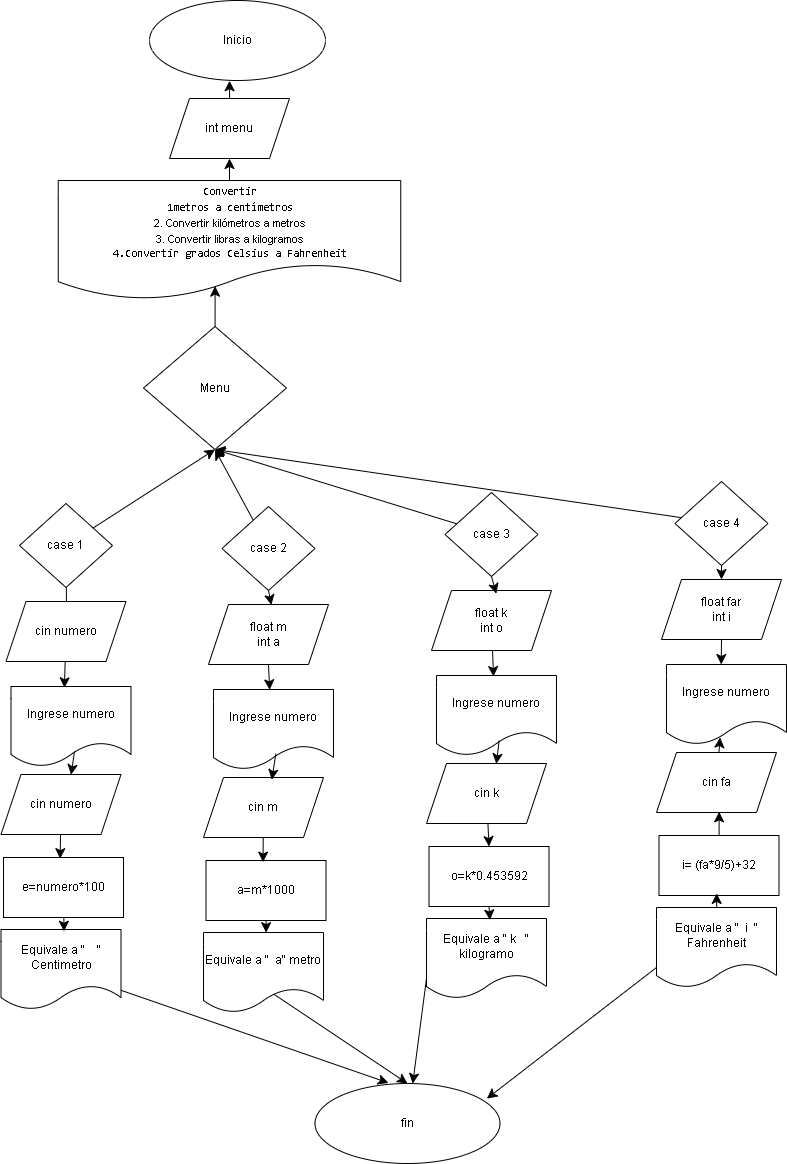

The diagram above was exported from draw.io. Its source (the exported page's mxGraphModel, read from the mxfile embedded in the PNG):
<mxGraphModel dx="2013" dy="2210" grid="0" gridSize="10" guides="1" tooltips="1" connect="1" arrows="1" fold="1" page="0" pageScale="1" pageWidth="827" pageHeight="1169" math="0" shadow="0">
  <root>
    <mxCell id="0" />
    <mxCell id="1" parent="0" />
    <mxCell id="NQnGz9wY9Kvq9QNa0RDM-1" parent="1" style="ellipse;whiteSpace=wrap;html=1;" value="Inicio" vertex="1">
      <mxGeometry height="80" width="176" x="103" y="-547" as="geometry" />
    </mxCell>
    <mxCell id="NQnGz9wY9Kvq9QNa0RDM-2" parent="1" style="shape=parallelogram;perimeter=parallelogramPerimeter;whiteSpace=wrap;html=1;fixedSize=1;" value="int menu" vertex="1">
      <mxGeometry height="60" width="120" x="123" y="-449" as="geometry" />
    </mxCell>
    <mxCell id="NQnGz9wY9Kvq9QNa0RDM-13" edge="1" parent="1" source="NQnGz9wY9Kvq9QNa0RDM-3" style="edgeStyle=none;curved=1;rounded=0;orthogonalLoop=1;jettySize=auto;html=1;fontSize=12;startSize=8;endSize=8;" target="NQnGz9wY9Kvq9QNa0RDM-2" value="">
      <mxGeometry relative="1" as="geometry" />
    </mxCell>
    <mxCell id="NQnGz9wY9Kvq9QNa0RDM-3" parent="1" style="shape=document;whiteSpace=wrap;html=1;boundedLbl=1;" value="&lt;span style=&quot;font-size:8.5pt;mso-bidi-font-size:11.0pt;&amp;lt;br/&amp;gt;line-height:115%;font-family:Consolas;mso-fareast-font-family:Consolas;&amp;lt;br/&amp;gt;mso-bidi-font-family:&amp;quot;Times New Roman&amp;quot;;mso-bidi-theme-font:minor-bidi;&amp;lt;br/&amp;gt;mso-ansi-language:ES-SV;mso-fareast-language:EN-US;mso-bidi-language:AR-SA&quot;&gt;Convertir&lt;br&gt;1metros a centímetros&lt;/span&gt;&lt;span style=&quot;font-size:10.5pt;mso-bidi-font-size:&amp;lt;br/&amp;gt;11.0pt;line-height:115%;font-family:&amp;quot;Calibri&amp;quot;,sans-serif;mso-fareast-font-family:&amp;lt;br/&amp;gt;Calibri;mso-bidi-font-family:&amp;quot;Times New Roman&amp;quot;;mso-bidi-theme-font:minor-bidi;&amp;lt;br/&amp;gt;mso-ansi-language:ES-SV;mso-fareast-language:EN-US;mso-bidi-language:AR-SA&quot;&gt;&lt;br&gt;&lt;/span&gt;&lt;span style=&quot;font-size:8.5pt;mso-bidi-font-size:11.0pt;line-height:115%;&amp;lt;br/&amp;gt;font-family:Consolas;mso-fareast-font-family:Consolas;mso-bidi-font-family:&amp;lt;br/&amp;gt;&amp;quot;Times New Roman&amp;quot;;mso-bidi-theme-font:minor-bidi;mso-ansi-language:ES-SV;&amp;lt;br/&amp;gt;mso-fareast-language:EN-US;mso-bidi-language:AR-SA&quot;&gt;2. Convertir kilómetros a metros&lt;/span&gt;&lt;span style=&quot;font-size:10.5pt;mso-bidi-font-size:11.0pt;&amp;lt;br/&amp;gt;line-height:115%;font-family:&amp;quot;Calibri&amp;quot;,sans-serif;mso-fareast-font-family:Calibri;&amp;lt;br/&amp;gt;mso-bidi-font-family:&amp;quot;Times New Roman&amp;quot;;mso-bidi-theme-font:minor-bidi;&amp;lt;br/&amp;gt;mso-ansi-language:ES-SV;mso-fareast-language:EN-US;mso-bidi-language:AR-SA&quot;&gt;&lt;br&gt;&lt;/span&gt;&lt;span style=&quot;font-size:8.5pt;mso-bidi-font-size:11.0pt;line-height:115%;&amp;lt;br/&amp;gt;font-family:Consolas;mso-fareast-font-family:Consolas;mso-bidi-font-family:&amp;lt;br/&amp;gt;&amp;quot;Times New Roman&amp;quot;;mso-bidi-theme-font:minor-bidi;mso-ansi-language:ES-SV;&amp;lt;br/&amp;gt;mso-fareast-language:EN-US;mso-bidi-language:AR-SA&quot;&gt;3. &lt;/span&gt;&lt;span lang=&quot;EN-US&quot; style=&quot;font-size:8.5pt;mso-bidi-font-size:11.0pt;line-height:115%;font-family:&amp;lt;br/&amp;gt;Consolas;mso-fareast-font-family:Consolas;mso-bidi-font-family:&amp;quot;Times New Roman&amp;quot;;&amp;lt;br/&amp;gt;mso-bidi-theme-font:minor-bidi;mso-ansi-language:EN-US;mso-fareast-language:&amp;lt;br/&amp;gt;EN-US;mso-bidi-language:AR-SA&quot;&gt;Convertir libras a kilogramos&lt;/span&gt;&lt;div&gt;&lt;span lang=&quot;EN-US&quot; style=&quot;font-size:8.5pt;mso-bidi-font-size:11.0pt;&amp;lt;br/&amp;gt;line-height:115%;font-family:Consolas;mso-fareast-font-family:Consolas;&amp;lt;br/&amp;gt;mso-bidi-font-family:&amp;quot;Times New Roman&amp;quot;;mso-bidi-theme-font:minor-bidi;&amp;lt;br/&amp;gt;mso-ansi-language:EN-US;mso-fareast-language:EN-US;mso-bidi-language:AR-SA&quot;&gt;4.Convertir grados Celsius a Fahrenheit&lt;/span&gt;&lt;/div&gt;" vertex="1">
      <mxGeometry height="119" width="342.5" x="11.75" y="-367" as="geometry" />
    </mxCell>
    <mxCell id="NQnGz9wY9Kvq9QNa0RDM-4" parent="1" style="rhombus;whiteSpace=wrap;html=1;" value="Menu" vertex="1">
      <mxGeometry height="123" width="143" x="97" y="-221" as="geometry" />
    </mxCell>
    <mxCell id="NQnGz9wY9Kvq9QNa0RDM-55" edge="1" parent="1" source="NQnGz9wY9Kvq9QNa0RDM-5" style="edgeStyle=none;curved=1;rounded=0;orthogonalLoop=1;jettySize=auto;html=1;fontSize=12;startSize=8;endSize=8;entryX=0.5;entryY=0;entryDx=0;entryDy=0;" target="NQnGz9wY9Kvq9QNa0RDM-35" value="">
      <mxGeometry relative="1" as="geometry">
        <Array as="points">
          <mxPoint x="20" y="64" />
        </Array>
      </mxGeometry>
    </mxCell>
    <mxCell id="NQnGz9wY9Kvq9QNa0RDM-5" parent="1" style="rhombus;whiteSpace=wrap;html=1;" value="case 1" vertex="1">
      <mxGeometry height="84" width="93" x="-27" y="-44" as="geometry" />
    </mxCell>
    <mxCell id="NQnGz9wY9Kvq9QNa0RDM-6" parent="1" style="shape=document;whiteSpace=wrap;html=1;boundedLbl=1;" value="Ingrese numero" vertex="1">
      <mxGeometry height="80" width="120" x="-35.5" y="139" as="geometry" />
    </mxCell>
    <mxCell id="NQnGz9wY9Kvq9QNa0RDM-7" parent="1" style="shape=parallelogram;perimeter=parallelogramPerimeter;whiteSpace=wrap;html=1;fixedSize=1;" value="cin numero" vertex="1">
      <mxGeometry height="60" width="120" x="-45.5" y="227" as="geometry" />
    </mxCell>
    <mxCell id="NQnGz9wY9Kvq9QNa0RDM-8" parent="1" style="whiteSpace=wrap;html=1;" value="e=numero*100" vertex="1">
      <mxGeometry height="60" width="120" x="-43" y="310" as="geometry" />
    </mxCell>
    <mxCell id="NQnGz9wY9Kvq9QNa0RDM-9" parent="1" style="shape=document;whiteSpace=wrap;html=1;boundedLbl=1;" value="Equivale a &quot;&amp;nbsp; &amp;nbsp; &quot; Centimetro" vertex="1">
      <mxGeometry height="80" width="120" x="-45.5" y="382" as="geometry" />
    </mxCell>
    <mxCell id="NQnGz9wY9Kvq9QNa0RDM-10" edge="1" parent="1" source="NQnGz9wY9Kvq9QNa0RDM-2" style="edgeStyle=none;curved=1;rounded=0;orthogonalLoop=1;jettySize=auto;html=1;entryX=0.455;entryY=1.003;entryDx=0;entryDy=0;entryPerimeter=0;fontSize=12;startSize=8;endSize=8;" target="NQnGz9wY9Kvq9QNa0RDM-1">
      <mxGeometry relative="1" as="geometry" />
    </mxCell>
    <mxCell id="NQnGz9wY9Kvq9QNa0RDM-14" edge="1" parent="1" source="NQnGz9wY9Kvq9QNa0RDM-4" style="edgeStyle=none;curved=1;rounded=0;orthogonalLoop=1;jettySize=auto;html=1;entryX=0.458;entryY=0.888;entryDx=0;entryDy=0;entryPerimeter=0;fontSize=12;startSize=8;endSize=8;" target="NQnGz9wY9Kvq9QNa0RDM-3">
      <mxGeometry relative="1" as="geometry" />
    </mxCell>
    <mxCell id="NQnGz9wY9Kvq9QNa0RDM-35" parent="1" style="shape=parallelogram;perimeter=parallelogramPerimeter;whiteSpace=wrap;html=1;fixedSize=1;" value="cin numero" vertex="1">
      <mxGeometry height="60" width="120" x="-40.5" y="54" as="geometry" />
    </mxCell>
    <mxCell id="NQnGz9wY9Kvq9QNa0RDM-80" edge="1" parent="1" source="NQnGz9wY9Kvq9QNa0RDM-36" style="edgeStyle=none;curved=1;rounded=0;orthogonalLoop=1;jettySize=auto;html=1;fontSize=12;startSize=8;endSize=8;entryX=0.5;entryY=1;entryDx=0;entryDy=0;" target="NQnGz9wY9Kvq9QNa0RDM-4">
      <mxGeometry relative="1" as="geometry">
        <mxPoint x="113.66666666666674" y="-78.33333333333326" as="targetPoint" />
      </mxGeometry>
    </mxCell>
    <mxCell id="NQnGz9wY9Kvq9QNa0RDM-36" parent="1" style="rhombus;whiteSpace=wrap;html=1;" value="case 2" vertex="1">
      <mxGeometry height="84" width="93" x="175.5" y="-41" as="geometry" />
    </mxCell>
    <mxCell id="NQnGz9wY9Kvq9QNa0RDM-37" parent="1" style="shape=document;whiteSpace=wrap;html=1;boundedLbl=1;" value="Ingrese numero" vertex="1">
      <mxGeometry height="80" width="120" x="167" y="142" as="geometry" />
    </mxCell>
    <mxCell id="NQnGz9wY9Kvq9QNa0RDM-38" parent="1" style="shape=parallelogram;perimeter=parallelogramPerimeter;whiteSpace=wrap;html=1;fixedSize=1;" value="cin m" vertex="1">
      <mxGeometry height="60" width="120" x="157" y="230" as="geometry" />
    </mxCell>
    <mxCell id="NQnGz9wY9Kvq9QNa0RDM-39" parent="1" style="whiteSpace=wrap;html=1;" value="a=m*1000" vertex="1">
      <mxGeometry height="60" width="120" x="159.5" y="313" as="geometry" />
    </mxCell>
    <mxCell id="NQnGz9wY9Kvq9QNa0RDM-83" edge="1" parent="1" source="NQnGz9wY9Kvq9QNa0RDM-40" style="edgeStyle=none;curved=1;rounded=0;orthogonalLoop=1;jettySize=auto;html=1;entryX=0.5;entryY=0;entryDx=0;entryDy=0;fontSize=12;startSize=8;endSize=8;exitX=0.588;exitY=0.773;exitDx=0;exitDy=0;exitPerimeter=0;" target="NQnGz9wY9Kvq9QNa0RDM-75">
      <mxGeometry relative="1" as="geometry" />
    </mxCell>
    <mxCell id="NQnGz9wY9Kvq9QNa0RDM-40" parent="1" style="shape=document;whiteSpace=wrap;html=1;boundedLbl=1;" value="Equivale a &quot;&amp;nbsp; a&quot; metro" vertex="1">
      <mxGeometry height="80" width="120" x="157" y="385" as="geometry" />
    </mxCell>
    <mxCell id="NQnGz9wY9Kvq9QNa0RDM-41" parent="1" style="shape=parallelogram;perimeter=parallelogramPerimeter;whiteSpace=wrap;html=1;fixedSize=1;" value="float m&lt;div&gt;int a&lt;/div&gt;" vertex="1">
      <mxGeometry height="60" width="120" x="162" y="57" as="geometry" />
    </mxCell>
    <mxCell id="NQnGz9wY9Kvq9QNa0RDM-78" edge="1" parent="1" source="NQnGz9wY9Kvq9QNa0RDM-42" style="edgeStyle=none;curved=1;rounded=0;orthogonalLoop=1;jettySize=auto;html=1;fontSize=12;startSize=8;endSize=8;entryX=0.5;entryY=1;entryDx=0;entryDy=0;" target="NQnGz9wY9Kvq9QNa0RDM-4">
      <mxGeometry relative="1" as="geometry">
        <mxPoint x="132" y="-84.25" as="targetPoint" />
      </mxGeometry>
    </mxCell>
    <mxCell id="NQnGz9wY9Kvq9QNa0RDM-42" parent="1" style="rhombus;whiteSpace=wrap;html=1;" value="case 3" vertex="1">
      <mxGeometry height="84" width="93" x="398.5" y="-55" as="geometry" />
    </mxCell>
    <mxCell id="NQnGz9wY9Kvq9QNa0RDM-43" parent="1" style="shape=document;whiteSpace=wrap;html=1;boundedLbl=1;" value="Ingrese numero" vertex="1">
      <mxGeometry height="80" width="120" x="390" y="128" as="geometry" />
    </mxCell>
    <mxCell id="NQnGz9wY9Kvq9QNa0RDM-68" edge="1" parent="1" source="NQnGz9wY9Kvq9QNa0RDM-44" style="edgeStyle=none;curved=1;rounded=0;orthogonalLoop=1;jettySize=auto;html=1;entryX=0.5;entryY=0;entryDx=0;entryDy=0;fontSize=12;startSize=8;endSize=8;" target="NQnGz9wY9Kvq9QNa0RDM-45">
      <mxGeometry relative="1" as="geometry" />
    </mxCell>
    <mxCell id="NQnGz9wY9Kvq9QNa0RDM-44" parent="1" style="shape=parallelogram;perimeter=parallelogramPerimeter;whiteSpace=wrap;html=1;fixedSize=1;" value="cin k" vertex="1">
      <mxGeometry height="60" width="120" x="380" y="216" as="geometry" />
    </mxCell>
    <mxCell id="NQnGz9wY9Kvq9QNa0RDM-45" parent="1" style="whiteSpace=wrap;html=1;" value="o=k*0.453592" vertex="1">
      <mxGeometry height="60" width="120" x="382.5" y="299" as="geometry" />
    </mxCell>
    <mxCell id="NQnGz9wY9Kvq9QNa0RDM-84" edge="1" parent="1" source="NQnGz9wY9Kvq9QNa0RDM-46" style="edgeStyle=none;curved=1;rounded=0;orthogonalLoop=1;jettySize=auto;html=1;exitX=0;exitY=0.75;exitDx=0;exitDy=0;fontSize=12;startSize=8;endSize=8;" target="NQnGz9wY9Kvq9QNa0RDM-75">
      <mxGeometry relative="1" as="geometry" />
    </mxCell>
    <mxCell id="NQnGz9wY9Kvq9QNa0RDM-46" parent="1" style="shape=document;whiteSpace=wrap;html=1;boundedLbl=1;" value="Equivale a &quot; k&amp;nbsp; &amp;nbsp;&quot; kilogramo" vertex="1">
      <mxGeometry height="80" width="120" x="380" y="371" as="geometry" />
    </mxCell>
    <mxCell id="NQnGz9wY9Kvq9QNa0RDM-47" parent="1" style="shape=parallelogram;perimeter=parallelogramPerimeter;whiteSpace=wrap;html=1;fixedSize=1;" value="float k&lt;div&gt;int o&lt;/div&gt;" vertex="1">
      <mxGeometry height="60" width="120" x="385" y="43" as="geometry" />
    </mxCell>
    <mxCell id="NQnGz9wY9Kvq9QNa0RDM-70" edge="1" parent="1" source="NQnGz9wY9Kvq9QNa0RDM-48" style="edgeStyle=none;curved=1;rounded=0;orthogonalLoop=1;jettySize=auto;html=1;exitX=0.5;exitY=1;exitDx=0;exitDy=0;entryX=0.5;entryY=0;entryDx=0;entryDy=0;fontSize=12;startSize=8;endSize=8;" target="NQnGz9wY9Kvq9QNa0RDM-53">
      <mxGeometry relative="1" as="geometry" />
    </mxCell>
    <mxCell id="NQnGz9wY9Kvq9QNa0RDM-79" edge="1" parent="1" source="NQnGz9wY9Kvq9QNa0RDM-48" style="edgeStyle=none;curved=1;rounded=0;orthogonalLoop=1;jettySize=auto;html=1;fontSize=12;startSize=8;endSize=8;entryX=0.5;entryY=1;entryDx=0;entryDy=0;" target="NQnGz9wY9Kvq9QNa0RDM-4">
      <mxGeometry relative="1" as="geometry">
        <mxPoint x="156.33333333333326" y="-92.55555555555566" as="targetPoint" />
      </mxGeometry>
    </mxCell>
    <mxCell id="NQnGz9wY9Kvq9QNa0RDM-48" parent="1" style="rhombus;whiteSpace=wrap;html=1;" value="case 4" vertex="1">
      <mxGeometry height="84" width="93" x="628.5" y="-66" as="geometry" />
    </mxCell>
    <mxCell id="NQnGz9wY9Kvq9QNa0RDM-49" parent="1" style="shape=document;whiteSpace=wrap;html=1;boundedLbl=1;" value="Ingrese numero" vertex="1">
      <mxGeometry height="80" width="120" x="620" y="117" as="geometry" />
    </mxCell>
    <mxCell id="NQnGz9wY9Kvq9QNa0RDM-50" parent="1" style="shape=parallelogram;perimeter=parallelogramPerimeter;whiteSpace=wrap;html=1;fixedSize=1;" value="cin fa" vertex="1">
      <mxGeometry height="60" width="120" x="610" y="205" as="geometry" />
    </mxCell>
    <mxCell id="NQnGz9wY9Kvq9QNa0RDM-51" parent="1" style="whiteSpace=wrap;html=1;" value="i= (fa*9/5)+32" vertex="1">
      <mxGeometry height="60" width="120" x="612.5" y="288" as="geometry" />
    </mxCell>
    <mxCell id="NQnGz9wY9Kvq9QNa0RDM-52" parent="1" style="shape=document;whiteSpace=wrap;html=1;boundedLbl=1;" value="Equivale a &quot;&amp;nbsp; i&amp;nbsp; &quot; Fahrenheit" vertex="1">
      <mxGeometry height="80" width="120" x="610" y="360" as="geometry" />
    </mxCell>
    <mxCell id="NQnGz9wY9Kvq9QNa0RDM-53" parent="1" style="shape=parallelogram;perimeter=parallelogramPerimeter;whiteSpace=wrap;html=1;fixedSize=1;" value="float far&lt;div&gt;int i&lt;/div&gt;" vertex="1">
      <mxGeometry height="60" width="120" x="615" y="32" as="geometry" />
    </mxCell>
    <mxCell id="NQnGz9wY9Kvq9QNa0RDM-56" edge="1" parent="1" source="NQnGz9wY9Kvq9QNa0RDM-35" style="edgeStyle=none;curved=1;rounded=0;orthogonalLoop=1;jettySize=auto;html=1;entryX=0.445;entryY=0.016;entryDx=0;entryDy=0;entryPerimeter=0;fontSize=12;startSize=8;endSize=8;" target="NQnGz9wY9Kvq9QNa0RDM-6">
      <mxGeometry relative="1" as="geometry" />
    </mxCell>
    <mxCell id="NQnGz9wY9Kvq9QNa0RDM-57" edge="1" parent="1" source="NQnGz9wY9Kvq9QNa0RDM-6" style="edgeStyle=none;curved=1;rounded=0;orthogonalLoop=1;jettySize=auto;html=1;entryX=0.584;entryY=0.004;entryDx=0;entryDy=0;entryPerimeter=0;fontSize=12;startSize=8;endSize=8;exitX=0.529;exitY=0.814;exitDx=0;exitDy=0;exitPerimeter=0;" target="NQnGz9wY9Kvq9QNa0RDM-7">
      <mxGeometry relative="1" as="geometry" />
    </mxCell>
    <mxCell id="NQnGz9wY9Kvq9QNa0RDM-58" edge="1" parent="1" source="NQnGz9wY9Kvq9QNa0RDM-7" style="edgeStyle=none;curved=1;rounded=0;orthogonalLoop=1;jettySize=auto;html=1;entryX=0.472;entryY=0.019;entryDx=0;entryDy=0;entryPerimeter=0;fontSize=12;startSize=8;endSize=8;" target="NQnGz9wY9Kvq9QNa0RDM-8">
      <mxGeometry relative="1" as="geometry" />
    </mxCell>
    <mxCell id="NQnGz9wY9Kvq9QNa0RDM-59" edge="1" parent="1" source="NQnGz9wY9Kvq9QNa0RDM-8" style="edgeStyle=none;curved=1;rounded=0;orthogonalLoop=1;jettySize=auto;html=1;entryX=0.525;entryY=0.022;entryDx=0;entryDy=0;entryPerimeter=0;fontSize=12;startSize=8;endSize=8;" target="NQnGz9wY9Kvq9QNa0RDM-9">
      <mxGeometry relative="1" as="geometry" />
    </mxCell>
    <mxCell id="NQnGz9wY9Kvq9QNa0RDM-60" edge="1" parent="1" source="NQnGz9wY9Kvq9QNa0RDM-36" style="edgeStyle=none;curved=1;rounded=0;orthogonalLoop=1;jettySize=auto;html=1;exitX=0.5;exitY=1;exitDx=0;exitDy=0;entryX=0.524;entryY=0.007;entryDx=0;entryDy=0;entryPerimeter=0;fontSize=12;startSize=8;endSize=8;" target="NQnGz9wY9Kvq9QNa0RDM-41">
      <mxGeometry relative="1" as="geometry" />
    </mxCell>
    <mxCell id="NQnGz9wY9Kvq9QNa0RDM-61" edge="1" parent="1" source="NQnGz9wY9Kvq9QNa0RDM-41" style="edgeStyle=none;curved=1;rounded=0;orthogonalLoop=1;jettySize=auto;html=1;exitX=0.5;exitY=1;exitDx=0;exitDy=0;entryX=0.468;entryY=0.004;entryDx=0;entryDy=0;entryPerimeter=0;fontSize=12;startSize=8;endSize=8;" target="NQnGz9wY9Kvq9QNa0RDM-37">
      <mxGeometry relative="1" as="geometry" />
    </mxCell>
    <mxCell id="NQnGz9wY9Kvq9QNa0RDM-62" edge="1" parent="1" source="NQnGz9wY9Kvq9QNa0RDM-37" style="edgeStyle=none;curved=1;rounded=0;orthogonalLoop=1;jettySize=auto;html=1;entryX=0.569;entryY=0.036;entryDx=0;entryDy=0;entryPerimeter=0;fontSize=12;startSize=8;endSize=8;exitX=0.52;exitY=0.803;exitDx=0;exitDy=0;exitPerimeter=0;" target="NQnGz9wY9Kvq9QNa0RDM-38">
      <mxGeometry relative="1" as="geometry" />
    </mxCell>
    <mxCell id="NQnGz9wY9Kvq9QNa0RDM-63" edge="1" parent="1" source="NQnGz9wY9Kvq9QNa0RDM-38" style="edgeStyle=none;curved=1;rounded=0;orthogonalLoop=1;jettySize=auto;html=1;entryX=0.475;entryY=0.027;entryDx=0;entryDy=0;entryPerimeter=0;fontSize=12;startSize=8;endSize=8;" target="NQnGz9wY9Kvq9QNa0RDM-39">
      <mxGeometry relative="1" as="geometry" />
    </mxCell>
    <mxCell id="NQnGz9wY9Kvq9QNa0RDM-64" edge="1" parent="1" source="NQnGz9wY9Kvq9QNa0RDM-39" style="edgeStyle=none;curved=1;rounded=0;orthogonalLoop=1;jettySize=auto;html=1;entryX=0.522;entryY=0.002;entryDx=0;entryDy=0;entryPerimeter=0;fontSize=12;startSize=8;endSize=8;" target="NQnGz9wY9Kvq9QNa0RDM-40">
      <mxGeometry relative="1" as="geometry" />
    </mxCell>
    <mxCell id="NQnGz9wY9Kvq9QNa0RDM-65" edge="1" parent="1" source="NQnGz9wY9Kvq9QNa0RDM-42" style="edgeStyle=none;curved=1;rounded=0;orthogonalLoop=1;jettySize=auto;html=1;exitX=0.5;exitY=1;exitDx=0;exitDy=0;entryX=0.54;entryY=0.054;entryDx=0;entryDy=0;entryPerimeter=0;fontSize=12;startSize=8;endSize=8;" target="NQnGz9wY9Kvq9QNa0RDM-47">
      <mxGeometry relative="1" as="geometry" />
    </mxCell>
    <mxCell id="NQnGz9wY9Kvq9QNa0RDM-66" edge="1" parent="1" source="NQnGz9wY9Kvq9QNa0RDM-47" style="edgeStyle=none;curved=1;rounded=0;orthogonalLoop=1;jettySize=auto;html=1;entryX=0.475;entryY=0.013;entryDx=0;entryDy=0;entryPerimeter=0;fontSize=12;startSize=8;endSize=8;" target="NQnGz9wY9Kvq9QNa0RDM-43">
      <mxGeometry relative="1" as="geometry" />
    </mxCell>
    <mxCell id="NQnGz9wY9Kvq9QNa0RDM-67" edge="1" parent="1" source="NQnGz9wY9Kvq9QNa0RDM-43" style="edgeStyle=none;curved=1;rounded=0;orthogonalLoop=1;jettySize=auto;html=1;entryX=0.582;entryY=0.006;entryDx=0;entryDy=0;entryPerimeter=0;fontSize=12;startSize=8;endSize=8;exitX=0.522;exitY=0.815;exitDx=0;exitDy=0;exitPerimeter=0;" target="NQnGz9wY9Kvq9QNa0RDM-44">
      <mxGeometry relative="1" as="geometry" />
    </mxCell>
    <mxCell id="NQnGz9wY9Kvq9QNa0RDM-69" edge="1" parent="1" source="NQnGz9wY9Kvq9QNa0RDM-45" style="edgeStyle=none;curved=1;rounded=0;orthogonalLoop=1;jettySize=auto;html=1;exitX=0.5;exitY=1;exitDx=0;exitDy=0;entryX=0.529;entryY=0.019;entryDx=0;entryDy=0;entryPerimeter=0;fontSize=12;startSize=8;endSize=8;" target="NQnGz9wY9Kvq9QNa0RDM-46">
      <mxGeometry relative="1" as="geometry" />
    </mxCell>
    <mxCell id="NQnGz9wY9Kvq9QNa0RDM-71" edge="1" parent="1" source="NQnGz9wY9Kvq9QNa0RDM-53" style="edgeStyle=none;curved=1;rounded=0;orthogonalLoop=1;jettySize=auto;html=1;exitX=0.5;exitY=1;exitDx=0;exitDy=0;entryX=0.456;entryY=0;entryDx=0;entryDy=0;entryPerimeter=0;fontSize=12;startSize=8;endSize=8;" target="NQnGz9wY9Kvq9QNa0RDM-49">
      <mxGeometry relative="1" as="geometry" />
    </mxCell>
    <mxCell id="NQnGz9wY9Kvq9QNa0RDM-72" edge="1" parent="1" source="NQnGz9wY9Kvq9QNa0RDM-50" style="edgeStyle=none;curved=1;rounded=0;orthogonalLoop=1;jettySize=auto;html=1;entryX=0.447;entryY=0.912;entryDx=0;entryDy=0;entryPerimeter=0;fontSize=12;startSize=8;endSize=8;" target="NQnGz9wY9Kvq9QNa0RDM-49">
      <mxGeometry relative="1" as="geometry" />
    </mxCell>
    <mxCell id="NQnGz9wY9Kvq9QNa0RDM-73" edge="1" parent="1" source="NQnGz9wY9Kvq9QNa0RDM-51" style="edgeStyle=none;curved=1;rounded=0;orthogonalLoop=1;jettySize=auto;html=1;entryX=0.522;entryY=0.989;entryDx=0;entryDy=0;entryPerimeter=0;fontSize=12;startSize=8;endSize=8;" target="NQnGz9wY9Kvq9QNa0RDM-50">
      <mxGeometry relative="1" as="geometry" />
    </mxCell>
    <mxCell id="NQnGz9wY9Kvq9QNa0RDM-74" edge="1" parent="1" source="NQnGz9wY9Kvq9QNa0RDM-52" style="edgeStyle=none;curved=1;rounded=0;orthogonalLoop=1;jettySize=auto;html=1;entryX=0.481;entryY=0.965;entryDx=0;entryDy=0;entryPerimeter=0;fontSize=12;startSize=8;endSize=8;" target="NQnGz9wY9Kvq9QNa0RDM-51">
      <mxGeometry relative="1" as="geometry" />
    </mxCell>
    <mxCell id="NQnGz9wY9Kvq9QNa0RDM-75" parent="1" style="ellipse;whiteSpace=wrap;html=1;" value="fin" vertex="1">
      <mxGeometry height="80" width="185" x="268.5" y="536" as="geometry" />
    </mxCell>
    <mxCell id="NQnGz9wY9Kvq9QNa0RDM-81" edge="1" parent="1" source="NQnGz9wY9Kvq9QNa0RDM-5" style="edgeStyle=none;curved=1;rounded=0;orthogonalLoop=1;jettySize=auto;html=1;entryX=0.5;entryY=1;entryDx=0;entryDy=0;fontSize=12;startSize=8;endSize=8;" target="NQnGz9wY9Kvq9QNa0RDM-4">
      <mxGeometry relative="1" as="geometry" />
    </mxCell>
    <mxCell id="NQnGz9wY9Kvq9QNa0RDM-82" edge="1" parent="1" source="NQnGz9wY9Kvq9QNa0RDM-9" style="edgeStyle=none;curved=1;rounded=0;orthogonalLoop=1;jettySize=auto;html=1;entryX=0.397;entryY=-0.007;entryDx=0;entryDy=0;entryPerimeter=0;fontSize=12;startSize=8;endSize=8;" target="NQnGz9wY9Kvq9QNa0RDM-75">
      <mxGeometry relative="1" as="geometry" />
    </mxCell>
    <mxCell id="NQnGz9wY9Kvq9QNa0RDM-85" edge="1" parent="1" source="NQnGz9wY9Kvq9QNa0RDM-52" style="edgeStyle=none;curved=1;rounded=0;orthogonalLoop=1;jettySize=auto;html=1;exitX=0;exitY=0.75;exitDx=0;exitDy=0;entryX=0.929;entryY=0.189;entryDx=0;entryDy=0;entryPerimeter=0;fontSize=12;startSize=8;endSize=8;" target="NQnGz9wY9Kvq9QNa0RDM-75">
      <mxGeometry relative="1" as="geometry" />
    </mxCell>
  </root>
</mxGraphModel>